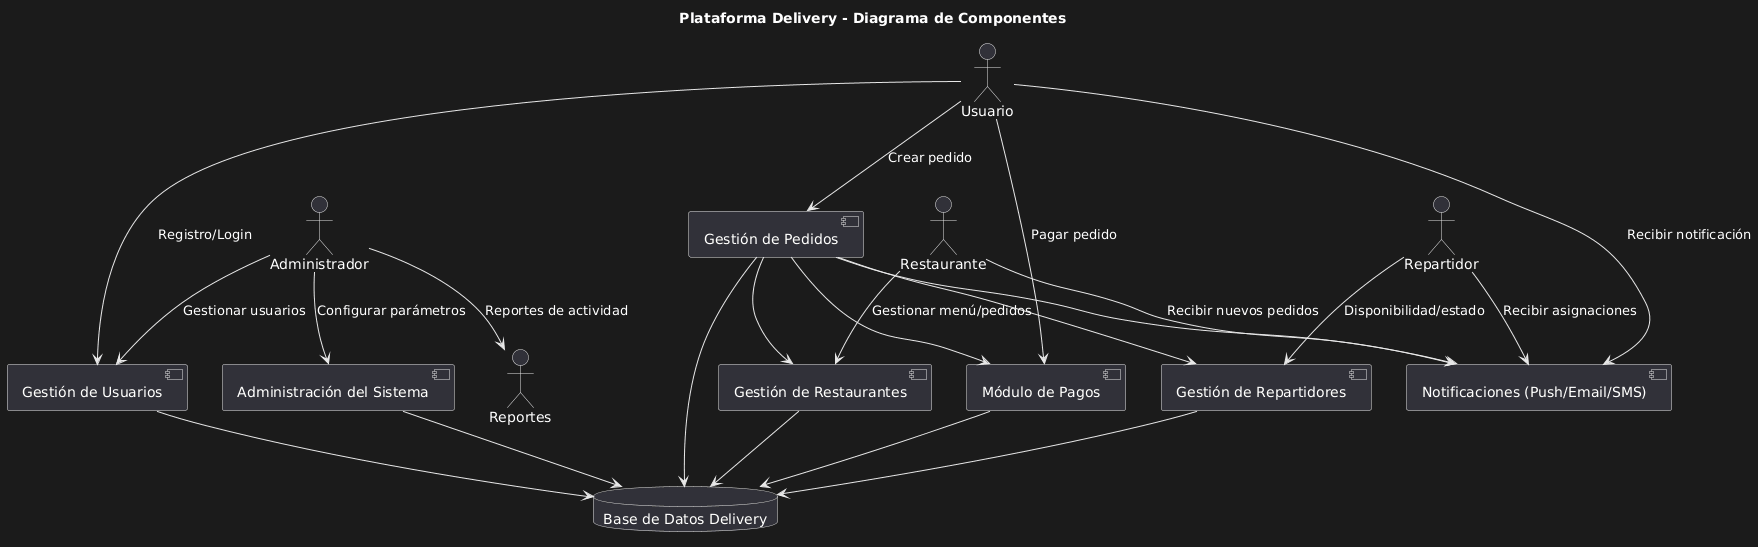

The diagram above was rendered by PlantUML. Its source (embedded in the PNG):
@startuml
title Plataforma Delivery - Diagrama de Componentes

actor "Usuario" as Cliente
actor "Restaurante" as Restaurante
actor "Repartidor" as Repartidor
actor "Administrador" as AdminUser

component "Gestión de Usuarios" as Usuarios
component "Gestión de Pedidos" as Pedidos
component "Gestión de Restaurantes" as RestMng
component "Gestión de Repartidores" as RepMng
component "Módulo de Pagos" as Pagos
component "Notificaciones (Push/Email/SMS)" as Notif
component "Administración del Sistema" as Admin
database "Base de Datos Delivery" as BD

' Relaciones actores -> componentes
Cliente --> Usuarios : Registro/Login
Cliente --> Pedidos : Crear pedido
Cliente --> Pagos : Pagar pedido
Cliente --> Notif : Recibir notificación

Restaurante --> RestMng : Gestionar menú/pedidos
Restaurante --> Notif : Recibir nuevos pedidos

Repartidor --> RepMng : Disponibilidad/estado
Repartidor --> Notif : Recibir asignaciones

AdminUser --> Admin : Configurar parámetros
AdminUser --> Usuarios : Gestionar usuarios
AdminUser --> Reportes : Reportes de actividad

' Relaciones entre componentes
Usuarios --> BD
Pedidos --> BD
RestMng --> BD
RepMng --> BD
Pagos --> BD
Admin --> BD

Pedidos --> Notif
Pedidos --> Pagos
Pedidos --> RestMng
Pedidos --> RepMng
@enduml